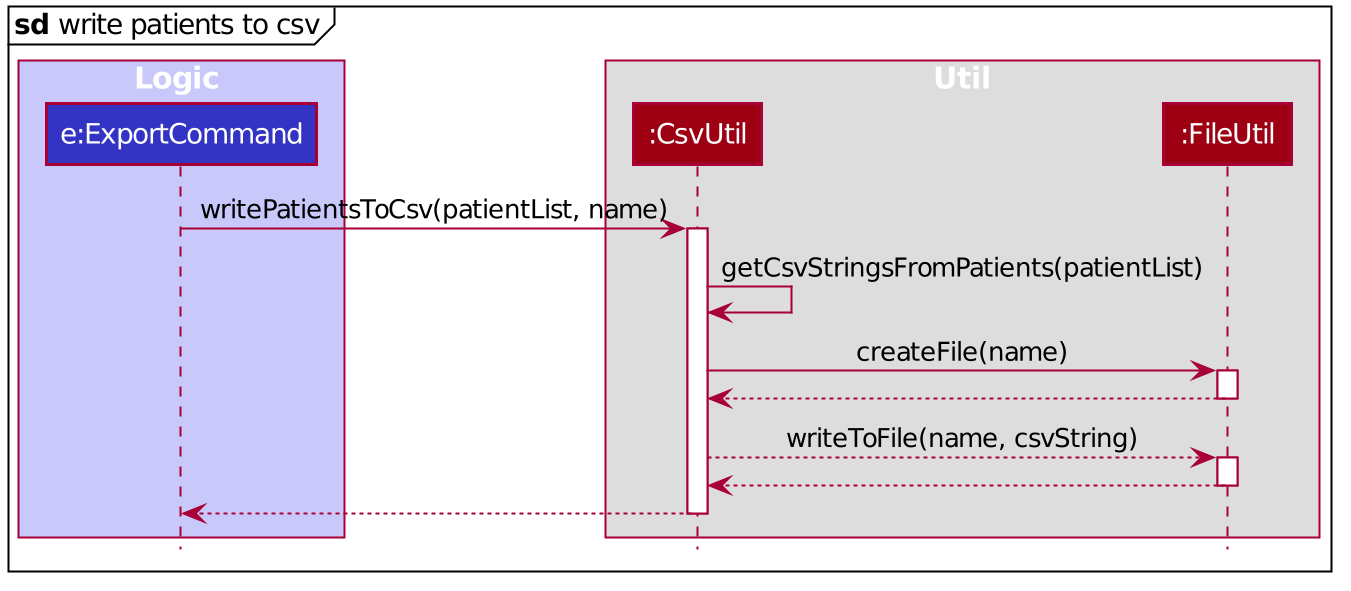

The diagram above was rendered by PlantUML. Its source (embedded in the PNG):
@startuml








skinparam ClassAttributeFontColor #FFFFFF

skinparam BackgroundColor #FFFFFFF

skinparam Shadowing false

skinparam Class {
    FontColor #FFFFFF
    BorderThickness 1
    BorderColor #FFFFFF
    StereotypeFontColor #FFFFFF
    FontName Arial
}

skinparam Actor {
    BorderColor #000000
    Color #000000
    FontName Arial
}

skinparam Sequence {
    MessageAlign center
    BoxFontSize 15
    BoxPadding 0
    BoxFontColor #FFFFFF
    FontName Arial
}

skinparam Participant {
    FontColor #FFFFFFF
    Padding 20
}

skinparam MinClassWidth 50
skinparam ParticipantPadding 10
skinparam Shadowing false
skinparam DefaultTextAlignment center
skinparam packageStyle Rectangle

hide footbox
hide members
hide circle

mainframe **sd** write patients to csv

box Logic #C8C8FA
participant "e:ExportCommand" as ExportCommand #3333C4
end box

box Util
participant ":CsvUtil" as CsvUtil #9D0012
participant ":FileUtil" as FileUtil #9D0012
end box

ExportCommand -> CsvUtil : writePatientsToCsv(patientList, name)
activate CsvUtil

CsvUtil -> CsvUtil : getCsvStringsFromPatients(patientList)
CsvUtil -> FileUtil : createFile(name)
activate FileUtil
FileUtil --> CsvUtil
deactivate FileUtil
CsvUtil --> FileUtil : writeToFile(name, csvString)
activate FileUtil
FileUtil --> CsvUtil
deactivate FileUtil

CsvUtil --> ExportCommand
deactivate CsvUtil

@enduml